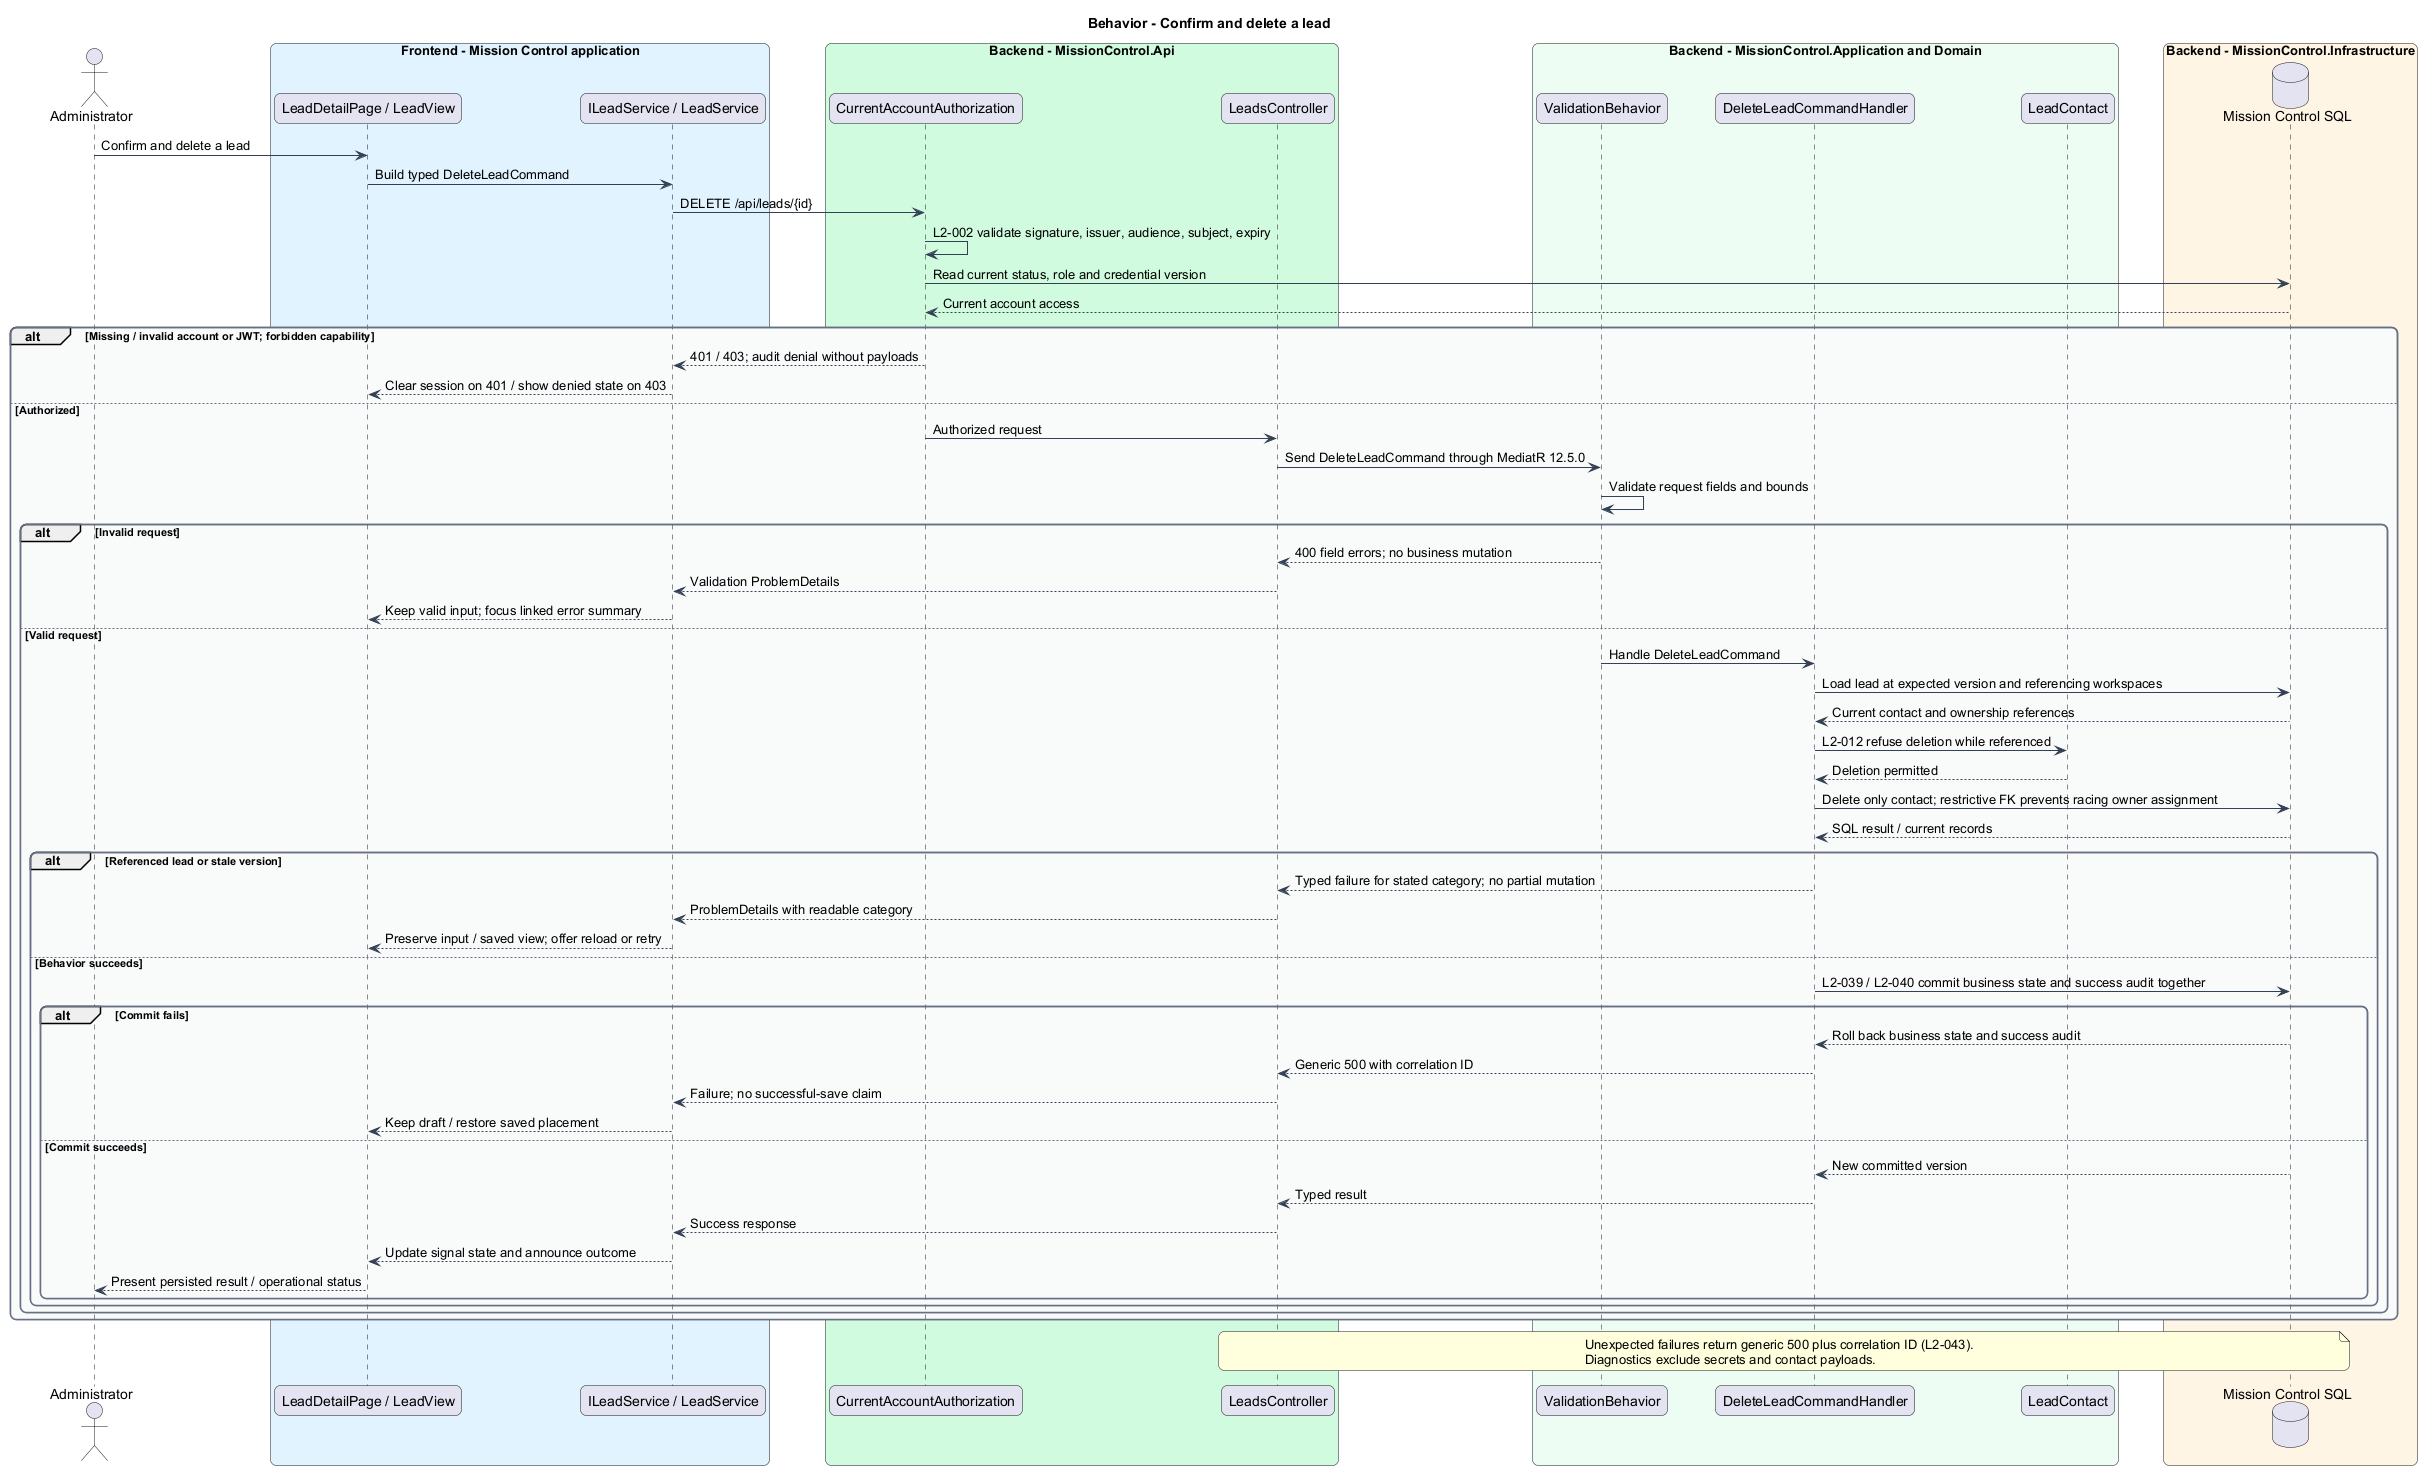

The diagram above was rendered by PlantUML. Its source (embedded in the PNG):
@startuml
skinparam backgroundColor #FFFFFF
skinparam shadowing false
skinparam roundcorner 12
skinparam defaultFontName Arial
skinparam ArrowColor #344054
skinparam rectangle {
  BorderColor #344054
  FontColor #101828
}
skinparam package {
  BorderColor #667085
  FontColor #101828
  BackgroundColor #F9FAFB
}
title Behavior - Confirm and delete a lead
actor "Administrator" as actor
box "Frontend - Mission Control application" #E0F2FE
  participant "LeadDetailPage / LeadView" as page
  participant "ILeadService / LeadService" as client
end box
box "Backend - MissionControl.Api" #D1FADF
  participant "CurrentAccountAuthorization" as access
  participant "LeadsController" as ctrl
end box
box "Backend - MissionControl.Application and Domain" #ECFDF3
  participant "ValidationBehavior" as validation
  participant "DeleteLeadCommandHandler" as handler
  participant "LeadContact" as entity
end box
box "Backend - MissionControl.Infrastructure" #FFF4E5
  database "Mission Control SQL" as db
end box
actor -> page : Confirm and delete a lead
page -> client : Build typed DeleteLeadCommand
client -> access : DELETE /api/leads/{id}
access -> access : L2-002 validate signature, issuer, audience, subject, expiry
access -> db : Read current status, role and credential version
db --> access : Current account access
alt Missing / invalid account or JWT; forbidden capability
  access --> client : 401 / 403; audit denial without payloads
  client --> page : Clear session on 401 / show denied state on 403
else Authorized
  access -> ctrl : Authorized request
ctrl -> validation : Send DeleteLeadCommand through MediatR 12.5.0
validation -> validation : Validate request fields and bounds
alt Invalid request
  validation --> ctrl : 400 field errors; no business mutation
  ctrl --> client : Validation ProblemDetails
  client --> page : Keep valid input; focus linked error summary
else Valid request
  validation -> handler : Handle DeleteLeadCommand
  handler -> db : Load lead at expected version and referencing workspaces
  db --> handler : Current contact and ownership references
  handler -> entity : L2-012 refuse deletion while referenced
  entity --> handler : Deletion permitted
  handler -> db : Delete only contact; restrictive FK prevents racing owner assignment
  db --> handler : SQL result / current records

  alt Referenced lead or stale version
    handler --> ctrl : Typed failure for stated category; no partial mutation
    ctrl --> client : ProblemDetails with readable category
    client --> page : Preserve input / saved view; offer reload or retry
  else Behavior succeeds
    handler -> db : L2-039 / L2-040 commit business state and success audit together
    alt Commit fails
      db --> handler : Roll back business state and success audit
      handler --> ctrl : Generic 500 with correlation ID
      ctrl --> client : Failure; no successful-save claim
      client --> page : Keep draft / restore saved placement
    else Commit succeeds
      db --> handler : New committed version
    handler --> ctrl : Typed result
    ctrl --> client : Success response
    client --> page : Update signal state and announce outcome
    page --> actor : Present persisted result / operational status
    end
  end
end
end
note over ctrl, db
Unexpected failures return generic 500 plus correlation ID (L2-043).
Diagnostics exclude secrets and contact payloads.
end note
@enduml